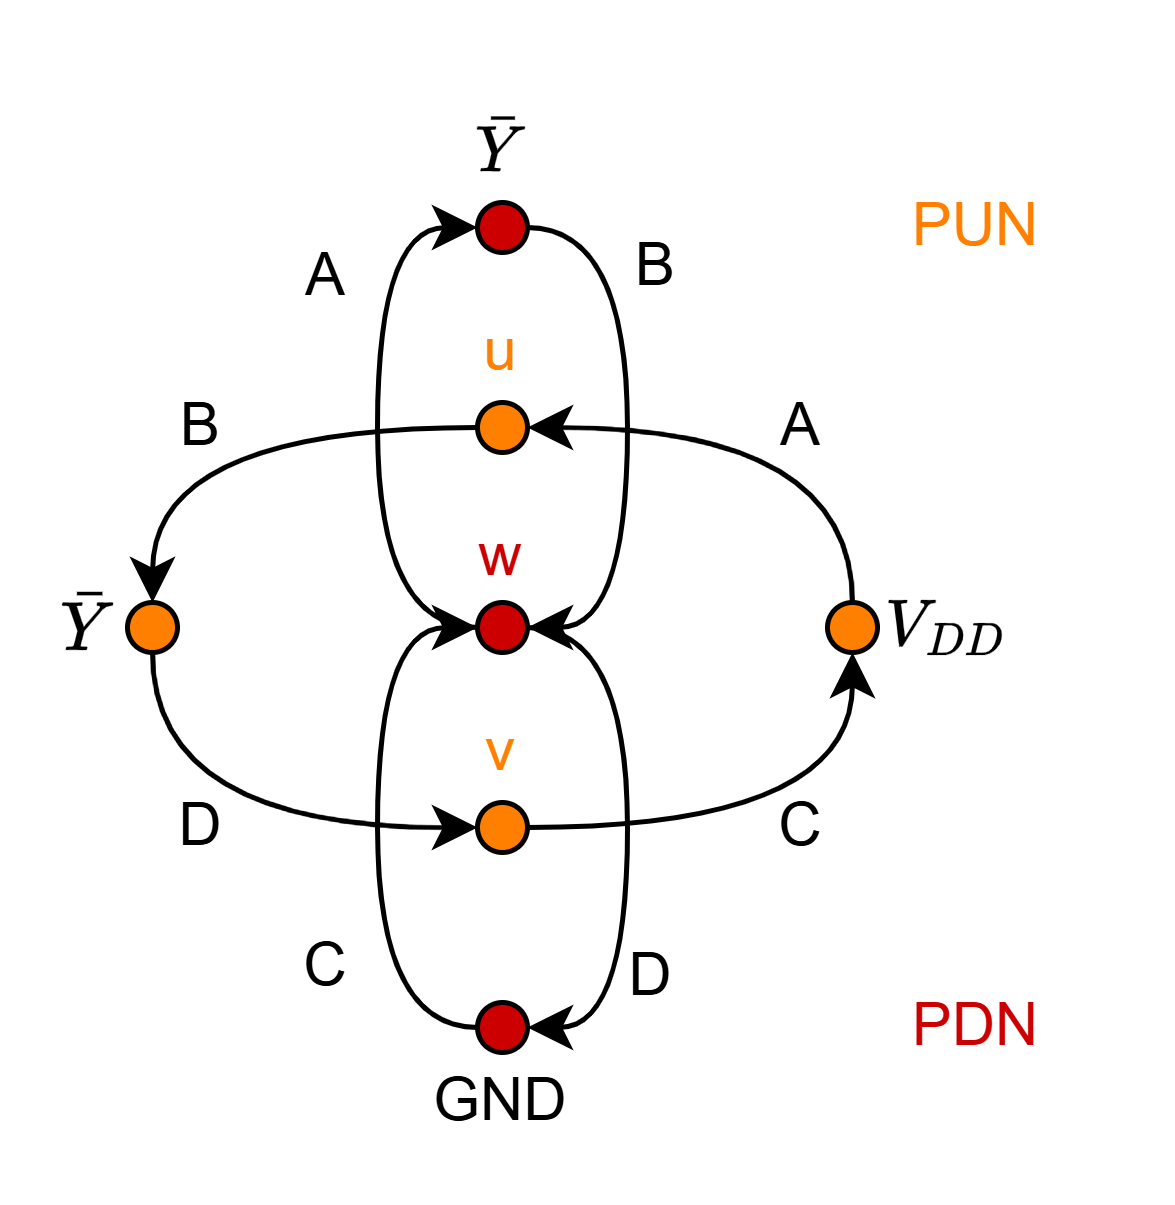

The diagram above was exported from draw.io. Its source (the exported page's mxGraphModel, read from the mxfile embedded in the PNG):
<mxGraphModel dx="982" dy="523" grid="1" gridSize="10" guides="1" tooltips="1" connect="1" arrows="1" fold="1" page="1" pageScale="1" pageWidth="850" pageHeight="1100" math="1" shadow="0">
  <root>
    <mxCell id="0" />
    <mxCell id="1" parent="0" />
    <mxCell id="2" value="" style="group" vertex="1" connectable="0" parent="1">
      <mxGeometry x="422" y="60" width="215" height="210" as="geometry" />
    </mxCell>
    <mxCell id="3" value="" style="group;rotation=90;" vertex="1" connectable="0" parent="2">
      <mxGeometry x="25" y="30" width="130" height="150" as="geometry" />
    </mxCell>
    <mxCell id="4" value="" style="ellipse;whiteSpace=wrap;html=1;aspect=fixed;rotation=90;fillColor=#FF8000;" vertex="1" parent="3">
      <mxGeometry x="130" y="70" width="10" height="10" as="geometry" />
    </mxCell>
    <mxCell id="5" value="" style="ellipse;whiteSpace=wrap;html=1;aspect=fixed;rotation=90;fillColor=#FF8000;" vertex="1" parent="3">
      <mxGeometry x="60" y="110" width="10" height="10" as="geometry" />
    </mxCell>
    <mxCell id="6" value="" style="ellipse;whiteSpace=wrap;html=1;aspect=fixed;rotation=90;fillColor=#FF8000;" vertex="1" parent="3">
      <mxGeometry x="-10" y="70" width="10" height="10" as="geometry" />
    </mxCell>
    <mxCell id="7" value="" style="ellipse;whiteSpace=wrap;html=1;aspect=fixed;rotation=90;fillColor=#FF8000;" vertex="1" parent="3">
      <mxGeometry x="60" y="30" width="10" height="10" as="geometry" />
    </mxCell>
    <mxCell id="8" value="" style="endArrow=none;html=1;rounded=0;exitX=1;exitY=0.5;exitDx=0;exitDy=0;entryX=0.5;entryY=0;entryDx=0;entryDy=0;edgeStyle=orthogonalEdgeStyle;curved=1;startArrow=classic;startFill=1;endFill=1;" edge="1" parent="3" source="4" target="5">
      <mxGeometry width="50" height="50" relative="1" as="geometry">
        <mxPoint x="-110" y="-10" as="sourcePoint" />
        <mxPoint x="-60" y="40" as="targetPoint" />
      </mxGeometry>
    </mxCell>
    <mxCell id="9" value="" style="endArrow=classic;html=1;rounded=1;entryX=0.5;entryY=1;entryDx=0;entryDy=0;exitX=1;exitY=0.5;exitDx=0;exitDy=0;curved=1;edgeStyle=orthogonalEdgeStyle;" edge="1" parent="3" source="6" target="5">
      <mxGeometry width="50" height="50" relative="1" as="geometry">
        <mxPoint x="59" y="121" as="sourcePoint" />
        <mxPoint x="-60" y="200" as="targetPoint" />
      </mxGeometry>
    </mxCell>
    <mxCell id="10" value="" style="endArrow=none;html=1;rounded=0;entryX=0.5;entryY=1;entryDx=0;entryDy=0;exitX=0;exitY=0.5;exitDx=0;exitDy=0;edgeStyle=orthogonalEdgeStyle;curved=1;startFill=1;startArrow=classic;" edge="1" parent="3" source="6" target="7">
      <mxGeometry width="50" height="50" relative="1" as="geometry">
        <mxPoint x="51" y="121" as="sourcePoint" />
        <mxPoint x="9" y="89" as="targetPoint" />
      </mxGeometry>
    </mxCell>
    <mxCell id="11" value="" style="endArrow=classic;html=1;rounded=0;entryX=0.5;entryY=0;entryDx=0;entryDy=0;exitX=0;exitY=0.5;exitDx=0;exitDy=0;edgeStyle=orthogonalEdgeStyle;curved=1;" edge="1" parent="3" source="4" target="7">
      <mxGeometry width="50" height="50" relative="1" as="geometry">
        <mxPoint x="51" y="49" as="sourcePoint" />
        <mxPoint x="9" y="81" as="targetPoint" />
      </mxGeometry>
    </mxCell>
    <mxCell id="12" value="v" style="text;html=1;align=center;verticalAlign=middle;whiteSpace=wrap;rounded=0;rotation=0;fontColor=#FF8000;" vertex="1" parent="3">
      <mxGeometry x="55" y="90" width="20" height="20" as="geometry" />
    </mxCell>
    <mxCell id="13" value="&lt;font style=&quot;&quot;&gt;u&lt;/font&gt;" style="text;html=1;align=center;verticalAlign=middle;whiteSpace=wrap;rounded=0;rotation=0;fontColor=#FF8000;" vertex="1" parent="3">
      <mxGeometry x="55" y="10" width="20" height="20" as="geometry" />
    </mxCell>
    <mxCell id="14" value="A" style="text;html=1;align=center;verticalAlign=middle;whiteSpace=wrap;rounded=0;rotation=0;" vertex="1" parent="3">
      <mxGeometry x="115" y="25" width="20" height="20" as="geometry" />
    </mxCell>
    <mxCell id="15" value="C" style="text;html=1;align=center;verticalAlign=middle;whiteSpace=wrap;rounded=0;rotation=0;" vertex="1" parent="3">
      <mxGeometry x="115" y="105" width="20" height="20" as="geometry" />
    </mxCell>
    <mxCell id="16" value="D" style="text;html=1;align=center;verticalAlign=middle;whiteSpace=wrap;rounded=0;rotation=0;" vertex="1" parent="3">
      <mxGeometry x="-5" y="105" width="20" height="20" as="geometry" />
    </mxCell>
    <mxCell id="17" value="B" style="text;html=1;align=center;verticalAlign=middle;whiteSpace=wrap;rounded=0;rotation=0;" vertex="1" parent="3">
      <mxGeometry x="-5" y="25" width="20" height="20" as="geometry" />
    </mxCell>
    <mxCell id="18" value="w" style="text;html=1;align=center;verticalAlign=middle;whiteSpace=wrap;rounded=0;rotation=0;fontColor=#CC0000;" vertex="1" parent="3">
      <mxGeometry x="55" y="51" width="20" height="20" as="geometry" />
    </mxCell>
    <mxCell id="19" value="A" style="text;html=1;align=center;verticalAlign=middle;whiteSpace=wrap;rounded=0;rotation=0;" vertex="1" parent="3">
      <mxGeometry x="20" y="-5" width="20" height="20" as="geometry" />
    </mxCell>
    <mxCell id="20" value="B" style="text;html=1;align=center;verticalAlign=middle;whiteSpace=wrap;rounded=0;rotation=0;" vertex="1" parent="3">
      <mxGeometry x="86" y="-7" width="20" height="20" as="geometry" />
    </mxCell>
    <mxCell id="21" value="" style="ellipse;whiteSpace=wrap;html=1;aspect=fixed;fillColor=#CC0000;" vertex="1" parent="2">
      <mxGeometry x="85" y="20" width="10" height="10" as="geometry" />
    </mxCell>
    <mxCell id="22" value="" style="ellipse;whiteSpace=wrap;html=1;aspect=fixed;fillColor=#CC0000;" vertex="1" parent="2">
      <mxGeometry x="85" y="100" width="10" height="10" as="geometry" />
    </mxCell>
    <mxCell id="23" value="" style="ellipse;whiteSpace=wrap;html=1;aspect=fixed;fillColor=#CC0000;" vertex="1" parent="2">
      <mxGeometry x="85" y="180" width="10" height="10" as="geometry" />
    </mxCell>
    <mxCell id="24" value="" style="endArrow=classic;html=1;rounded=0;exitX=0;exitY=0.5;exitDx=0;exitDy=0;entryX=0;entryY=0.5;entryDx=0;entryDy=0;edgeStyle=orthogonalEdgeStyle;curved=1;" edge="1" parent="2" source="22" target="21">
      <mxGeometry width="50" height="50" relative="1" as="geometry">
        <mxPoint x="-55" y="10" as="sourcePoint" />
        <mxPoint x="205" y="80" as="targetPoint" />
        <Array as="points">
          <mxPoint x="65" y="105" />
          <mxPoint x="65" y="25" />
        </Array>
      </mxGeometry>
    </mxCell>
    <mxCell id="25" value="" style="endArrow=classic;html=1;rounded=0;entryX=1;entryY=0.5;entryDx=0;entryDy=0;exitX=1;exitY=0.5;exitDx=0;exitDy=0;edgeStyle=orthogonalEdgeStyle;curved=1;" edge="1" parent="2" source="21" target="22">
      <mxGeometry width="50" height="50" relative="1" as="geometry">
        <mxPoint x="-15" y="40" as="sourcePoint" />
        <mxPoint x="35" y="-10" as="targetPoint" />
        <Array as="points">
          <mxPoint x="115" y="25" />
          <mxPoint x="115" y="105" />
        </Array>
      </mxGeometry>
    </mxCell>
    <mxCell id="26" value="" style="endArrow=classic;html=1;rounded=0;entryX=1;entryY=0.5;entryDx=0;entryDy=0;exitX=1;exitY=0.5;exitDx=0;exitDy=0;edgeStyle=orthogonalEdgeStyle;curved=1;" edge="1" parent="2" source="22" target="23">
      <mxGeometry width="50" height="50" relative="1" as="geometry">
        <mxPoint x="95" y="110" as="sourcePoint" />
        <mxPoint x="105" y="160" as="targetPoint" />
        <Array as="points">
          <mxPoint x="115" y="105" />
          <mxPoint x="115" y="185" />
        </Array>
      </mxGeometry>
    </mxCell>
    <mxCell id="27" value="" style="endArrow=classic;html=1;rounded=0;entryX=0;entryY=0.5;entryDx=0;entryDy=0;exitX=0;exitY=0.5;exitDx=0;exitDy=0;edgeStyle=orthogonalEdgeStyle;curved=1;" edge="1" parent="2" source="23" target="22">
      <mxGeometry width="50" height="50" relative="1" as="geometry">
        <mxPoint x="105" y="115" as="sourcePoint" />
        <mxPoint x="105" y="175" as="targetPoint" />
        <Array as="points">
          <mxPoint x="65" y="185" />
          <mxPoint x="65" y="105" />
        </Array>
      </mxGeometry>
    </mxCell>
    <mxCell id="28" value="$$\bar{Y}$$" style="text;html=1;align=center;verticalAlign=middle;whiteSpace=wrap;rounded=0;rotation=0;" vertex="1" parent="2">
      <mxGeometry y="95" width="15" height="20" as="geometry" />
    </mxCell>
    <mxCell id="29" value="$$V_{DD}$$" style="text;html=1;align=center;verticalAlign=middle;whiteSpace=wrap;rounded=0;rotation=0;" vertex="1" parent="2">
      <mxGeometry x="165" y="95" width="30" height="20" as="geometry" />
    </mxCell>
    <mxCell id="30" value="GND" style="text;html=1;align=center;verticalAlign=middle;whiteSpace=wrap;rounded=0;rotation=0;" vertex="1" parent="2">
      <mxGeometry x="75" y="190" width="30" height="20" as="geometry" />
    </mxCell>
    <mxCell id="31" value="$$\bar{Y}$$" style="text;html=1;align=center;verticalAlign=middle;whiteSpace=wrap;rounded=0;rotation=0;" vertex="1" parent="2">
      <mxGeometry x="80" width="20" height="20" as="geometry" />
    </mxCell>
    <mxCell id="32" value="D" style="text;html=1;align=center;verticalAlign=middle;whiteSpace=wrap;rounded=0;rotation=0;" vertex="1" parent="2">
      <mxGeometry x="110" y="165" width="20" height="20" as="geometry" />
    </mxCell>
    <mxCell id="33" value="C" style="text;html=1;align=center;verticalAlign=middle;whiteSpace=wrap;rounded=0;rotation=0;" vertex="1" parent="2">
      <mxGeometry x="45" y="163" width="20" height="20" as="geometry" />
    </mxCell>
    <mxCell id="34" value="&lt;font style=&quot;color: rgb(255, 128, 0);&quot;&gt;PUN&lt;/font&gt;" style="text;html=1;align=center;verticalAlign=middle;whiteSpace=wrap;rounded=0;" vertex="1" parent="2">
      <mxGeometry x="155" y="10" width="60" height="30" as="geometry" />
    </mxCell>
    <mxCell id="35" value="&lt;font style=&quot;color: rgb(204, 0, 0);&quot;&gt;PDN&lt;/font&gt;" style="text;html=1;align=center;verticalAlign=middle;whiteSpace=wrap;rounded=0;" vertex="1" parent="2">
      <mxGeometry x="155" y="170" width="60" height="30" as="geometry" />
    </mxCell>
  </root>
</mxGraphModel>